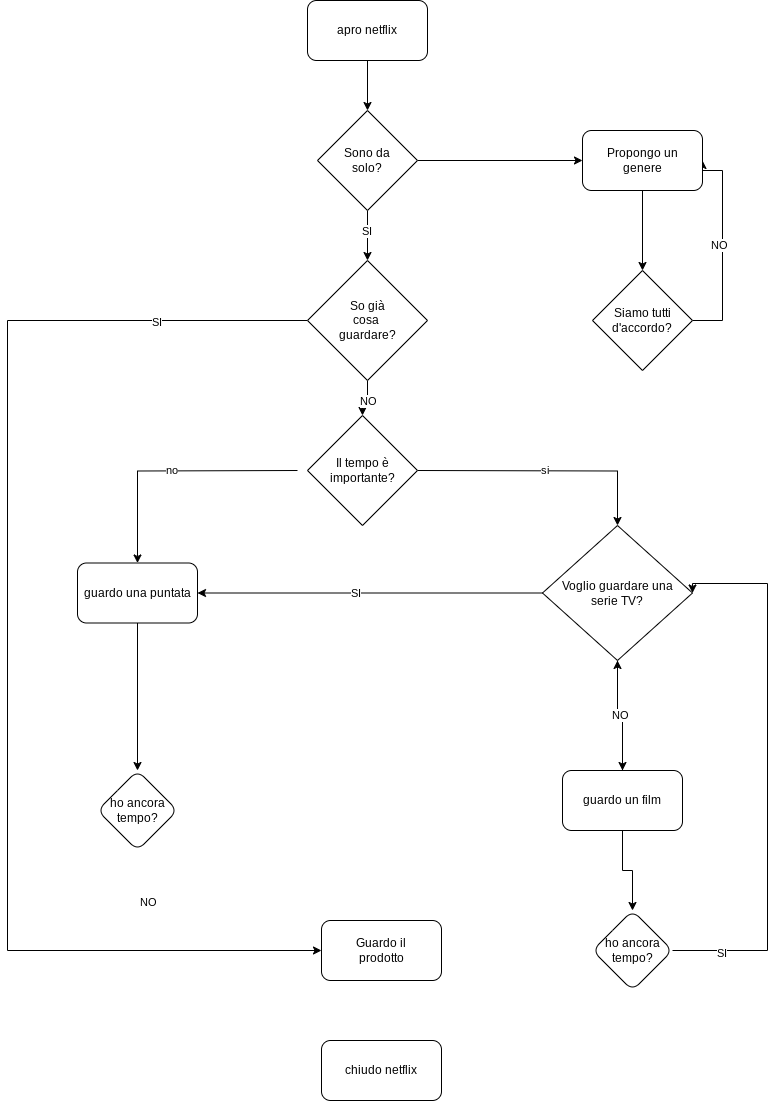

The diagram above was exported from draw.io. Its source (the exported page's mxGraphModel, read from the mxfile embedded in the PNG):
<mxGraphModel dx="1050" dy="535" grid="1" gridSize="10" guides="1" tooltips="1" connect="1" arrows="1" fold="1" page="1" pageScale="1" pageWidth="827" pageHeight="1169" math="0" shadow="0">
  <root>
    <mxCell id="0" />
    <mxCell id="1" parent="0" />
    <mxCell id="9JMKstFWRnhbbD-AXqkw-37" value="" style="edgeStyle=orthogonalEdgeStyle;rounded=0;orthogonalLoop=1;jettySize=auto;html=1;" parent="1" source="9JMKstFWRnhbbD-AXqkw-2" target="9JMKstFWRnhbbD-AXqkw-36" edge="1">
      <mxGeometry relative="1" as="geometry" />
    </mxCell>
    <mxCell id="9JMKstFWRnhbbD-AXqkw-2" value="apro netflix" style="rounded=1;whiteSpace=wrap;html=1;" parent="1" vertex="1">
      <mxGeometry x="340" y="40" width="120" height="60" as="geometry" />
    </mxCell>
    <mxCell id="9JMKstFWRnhbbD-AXqkw-16" value="chiudo netflix" style="rounded=1;whiteSpace=wrap;html=1;" parent="1" vertex="1">
      <mxGeometry x="354" y="1080" width="120" height="60" as="geometry" />
    </mxCell>
    <mxCell id="9JMKstFWRnhbbD-AXqkw-44" style="edgeStyle=orthogonalEdgeStyle;rounded=0;orthogonalLoop=1;jettySize=auto;html=1;entryX=1;entryY=0.5;entryDx=0;entryDy=0;" parent="1" source="9JMKstFWRnhbbD-AXqkw-29" target="9JMKstFWRnhbbD-AXqkw-42" edge="1">
      <mxGeometry relative="1" as="geometry">
        <Array as="points">
          <mxPoint x="755" y="360" />
          <mxPoint x="755" y="210" />
        </Array>
      </mxGeometry>
    </mxCell>
    <mxCell id="9JMKstFWRnhbbD-AXqkw-45" value="NO" style="edgeLabel;html=1;align=center;verticalAlign=middle;resizable=0;points=[];" parent="9JMKstFWRnhbbD-AXqkw-44" vertex="1" connectable="0">
      <mxGeometry x="0.0112" y="4" relative="1" as="geometry">
        <mxPoint as="offset" />
      </mxGeometry>
    </mxCell>
    <mxCell id="9JMKstFWRnhbbD-AXqkw-29" value="Siamo tutti&lt;br&gt;d'accordo?" style="rhombus;whiteSpace=wrap;html=1;" parent="1" vertex="1">
      <mxGeometry x="625" y="310" width="100" height="100" as="geometry" />
    </mxCell>
    <mxCell id="9JMKstFWRnhbbD-AXqkw-40" style="edgeStyle=orthogonalEdgeStyle;rounded=0;orthogonalLoop=1;jettySize=auto;html=1;" parent="1" source="9JMKstFWRnhbbD-AXqkw-36" target="9JMKstFWRnhbbD-AXqkw-39" edge="1">
      <mxGeometry relative="1" as="geometry" />
    </mxCell>
    <mxCell id="9JMKstFWRnhbbD-AXqkw-46" value="SI" style="edgeLabel;html=1;align=center;verticalAlign=middle;resizable=0;points=[];" parent="9JMKstFWRnhbbD-AXqkw-40" vertex="1" connectable="0">
      <mxGeometry x="-0.2049" y="-2" relative="1" as="geometry">
        <mxPoint as="offset" />
      </mxGeometry>
    </mxCell>
    <mxCell id="9JMKstFWRnhbbD-AXqkw-41" style="edgeStyle=orthogonalEdgeStyle;rounded=0;orthogonalLoop=1;jettySize=auto;html=1;" parent="1" source="9JMKstFWRnhbbD-AXqkw-36" target="9JMKstFWRnhbbD-AXqkw-42" edge="1">
      <mxGeometry relative="1" as="geometry">
        <mxPoint x="650" y="210" as="targetPoint" />
      </mxGeometry>
    </mxCell>
    <mxCell id="9JMKstFWRnhbbD-AXqkw-36" value="Sono da&lt;br&gt;solo?" style="rhombus;whiteSpace=wrap;html=1;" parent="1" vertex="1">
      <mxGeometry x="350" y="150" width="100" height="100" as="geometry" />
    </mxCell>
    <mxCell id="pebp6iaU75KbKeGKr8on-1" style="edgeStyle=orthogonalEdgeStyle;rounded=0;orthogonalLoop=1;jettySize=auto;html=1;entryX=0;entryY=0.5;entryDx=0;entryDy=0;exitX=0;exitY=0.5;exitDx=0;exitDy=0;" parent="1" source="9JMKstFWRnhbbD-AXqkw-39" target="pebp6iaU75KbKeGKr8on-2" edge="1">
      <mxGeometry relative="1" as="geometry">
        <mxPoint x="220" y="990" as="targetPoint" />
        <mxPoint x="266" y="410" as="sourcePoint" />
        <Array as="points">
          <mxPoint x="40" y="360" />
          <mxPoint x="40" y="990" />
        </Array>
      </mxGeometry>
    </mxCell>
    <mxCell id="pebp6iaU75KbKeGKr8on-3" value="SI" style="edgeLabel;html=1;align=center;verticalAlign=middle;resizable=0;points=[];" parent="pebp6iaU75KbKeGKr8on-1" vertex="1" connectable="0">
      <mxGeometry x="-0.7559" y="1" relative="1" as="geometry">
        <mxPoint as="offset" />
      </mxGeometry>
    </mxCell>
    <mxCell id="pebp6iaU75KbKeGKr8on-12" style="edgeStyle=orthogonalEdgeStyle;rounded=0;orthogonalLoop=1;jettySize=auto;html=1;" parent="1" source="9JMKstFWRnhbbD-AXqkw-39" target="QcmQT4YGRFDy9zGtBtZd-17" edge="1">
      <mxGeometry relative="1" as="geometry">
        <mxPoint x="400" y="490" as="targetPoint" />
      </mxGeometry>
    </mxCell>
    <mxCell id="pebp6iaU75KbKeGKr8on-13" value="NO" style="edgeLabel;html=1;align=center;verticalAlign=middle;resizable=0;points=[];" parent="pebp6iaU75KbKeGKr8on-12" vertex="1" connectable="0">
      <mxGeometry x="-0.0198" relative="1" as="geometry">
        <mxPoint as="offset" />
      </mxGeometry>
    </mxCell>
    <mxCell id="9JMKstFWRnhbbD-AXqkw-39" value="So già&lt;br&gt;cosa&amp;nbsp;&lt;br&gt;guardare?" style="rhombus;whiteSpace=wrap;html=1;" parent="1" vertex="1">
      <mxGeometry x="340" y="300" width="120" height="120" as="geometry" />
    </mxCell>
    <mxCell id="9JMKstFWRnhbbD-AXqkw-43" value="" style="edgeStyle=orthogonalEdgeStyle;rounded=0;orthogonalLoop=1;jettySize=auto;html=1;" parent="1" source="9JMKstFWRnhbbD-AXqkw-42" target="9JMKstFWRnhbbD-AXqkw-29" edge="1">
      <mxGeometry relative="1" as="geometry" />
    </mxCell>
    <mxCell id="9JMKstFWRnhbbD-AXqkw-42" value="Propongo un&lt;br&gt;genere" style="rounded=1;whiteSpace=wrap;html=1;" parent="1" vertex="1">
      <mxGeometry x="615" y="170" width="120" height="60" as="geometry" />
    </mxCell>
    <mxCell id="pebp6iaU75KbKeGKr8on-2" value="Guardo il&lt;br&gt;prodotto" style="rounded=1;whiteSpace=wrap;html=1;" parent="1" vertex="1">
      <mxGeometry x="354" y="960" width="120" height="60" as="geometry" />
    </mxCell>
    <mxCell id="QcmQT4YGRFDy9zGtBtZd-1" value="no" style="edgeStyle=orthogonalEdgeStyle;rounded=0;orthogonalLoop=1;jettySize=auto;html=1;" parent="1" target="QcmQT4YGRFDy9zGtBtZd-7" edge="1">
      <mxGeometry relative="1" as="geometry">
        <mxPoint x="330" y="510" as="sourcePoint" />
      </mxGeometry>
    </mxCell>
    <mxCell id="QcmQT4YGRFDy9zGtBtZd-2" value="si" style="edgeStyle=orthogonalEdgeStyle;rounded=0;orthogonalLoop=1;jettySize=auto;html=1;" parent="1" target="QcmQT4YGRFDy9zGtBtZd-13" edge="1">
      <mxGeometry relative="1" as="geometry">
        <mxPoint x="450" y="510" as="sourcePoint" />
      </mxGeometry>
    </mxCell>
    <mxCell id="QcmQT4YGRFDy9zGtBtZd-3" value="" style="edgeStyle=orthogonalEdgeStyle;rounded=0;orthogonalLoop=1;jettySize=auto;html=1;" parent="1" source="QcmQT4YGRFDy9zGtBtZd-5" target="QcmQT4YGRFDy9zGtBtZd-13" edge="1">
      <mxGeometry relative="1" as="geometry" />
    </mxCell>
    <mxCell id="QcmQT4YGRFDy9zGtBtZd-4" value="" style="edgeStyle=orthogonalEdgeStyle;rounded=0;orthogonalLoop=1;jettySize=auto;html=1;" parent="1" source="QcmQT4YGRFDy9zGtBtZd-5" target="QcmQT4YGRFDy9zGtBtZd-16" edge="1">
      <mxGeometry relative="1" as="geometry" />
    </mxCell>
    <mxCell id="QcmQT4YGRFDy9zGtBtZd-5" value="guardo un film" style="rounded=1;whiteSpace=wrap;html=1;" parent="1" vertex="1">
      <mxGeometry x="595" y="810" width="120" height="60" as="geometry" />
    </mxCell>
    <mxCell id="QcmQT4YGRFDy9zGtBtZd-6" style="edgeStyle=orthogonalEdgeStyle;rounded=0;orthogonalLoop=1;jettySize=auto;html=1;" parent="1" source="QcmQT4YGRFDy9zGtBtZd-7" target="QcmQT4YGRFDy9zGtBtZd-9" edge="1">
      <mxGeometry relative="1" as="geometry" />
    </mxCell>
    <mxCell id="QcmQT4YGRFDy9zGtBtZd-7" value="guardo una puntata" style="rounded=1;whiteSpace=wrap;html=1;" parent="1" vertex="1">
      <mxGeometry x="110" y="602.5" width="120" height="60" as="geometry" />
    </mxCell>
    <mxCell id="QcmQT4YGRFDy9zGtBtZd-8" value="NO" style="edgeLabel;html=1;align=center;verticalAlign=middle;resizable=0;points=[];" parent="1" vertex="1" connectable="0">
      <mxGeometry x="180" y="941.1764705882351" as="geometry" />
    </mxCell>
    <mxCell id="QcmQT4YGRFDy9zGtBtZd-9" value="ho ancora tempo?" style="rhombus;whiteSpace=wrap;html=1;rounded=1;" parent="1" vertex="1">
      <mxGeometry x="130" y="810" width="80" height="80" as="geometry" />
    </mxCell>
    <mxCell id="QcmQT4YGRFDy9zGtBtZd-10" value="NO" style="edgeStyle=orthogonalEdgeStyle;rounded=0;orthogonalLoop=1;jettySize=auto;html=1;" parent="1" source="QcmQT4YGRFDy9zGtBtZd-13" target="QcmQT4YGRFDy9zGtBtZd-5" edge="1">
      <mxGeometry relative="1" as="geometry" />
    </mxCell>
    <mxCell id="QcmQT4YGRFDy9zGtBtZd-11" style="edgeStyle=orthogonalEdgeStyle;rounded=0;orthogonalLoop=1;jettySize=auto;html=1;" parent="1" source="QcmQT4YGRFDy9zGtBtZd-13" target="QcmQT4YGRFDy9zGtBtZd-7" edge="1">
      <mxGeometry relative="1" as="geometry" />
    </mxCell>
    <mxCell id="QcmQT4YGRFDy9zGtBtZd-12" value="SI" style="edgeLabel;html=1;align=center;verticalAlign=middle;resizable=0;points=[];" parent="QcmQT4YGRFDy9zGtBtZd-11" vertex="1" connectable="0">
      <mxGeometry x="-0.477" y="4" relative="1" as="geometry">
        <mxPoint x="-98" y="-4" as="offset" />
      </mxGeometry>
    </mxCell>
    <mxCell id="QcmQT4YGRFDy9zGtBtZd-13" value="Voglio guardare una&lt;br&gt;serie TV?" style="rhombus;whiteSpace=wrap;html=1;" parent="1" vertex="1">
      <mxGeometry x="575" y="565" width="150" height="135" as="geometry" />
    </mxCell>
    <mxCell id="QcmQT4YGRFDy9zGtBtZd-14" style="edgeStyle=orthogonalEdgeStyle;rounded=0;orthogonalLoop=1;jettySize=auto;html=1;entryX=1;entryY=0.5;entryDx=0;entryDy=0;exitX=1;exitY=0.5;exitDx=0;exitDy=0;" parent="1" source="QcmQT4YGRFDy9zGtBtZd-16" target="QcmQT4YGRFDy9zGtBtZd-13" edge="1">
      <mxGeometry relative="1" as="geometry">
        <Array as="points">
          <mxPoint x="800" y="990" />
          <mxPoint x="800" y="623" />
        </Array>
      </mxGeometry>
    </mxCell>
    <mxCell id="QcmQT4YGRFDy9zGtBtZd-15" value="SI" style="edgeLabel;html=1;align=center;verticalAlign=middle;resizable=0;points=[];" parent="QcmQT4YGRFDy9zGtBtZd-14" vertex="1" connectable="0">
      <mxGeometry x="-0.8256" y="-2" relative="1" as="geometry">
        <mxPoint as="offset" />
      </mxGeometry>
    </mxCell>
    <mxCell id="QcmQT4YGRFDy9zGtBtZd-16" value="ho ancora&lt;br&gt;tempo?" style="rhombus;whiteSpace=wrap;html=1;rounded=1;" parent="1" vertex="1">
      <mxGeometry x="625" y="950" width="80" height="80" as="geometry" />
    </mxCell>
    <mxCell id="QcmQT4YGRFDy9zGtBtZd-17" value="Il tempo è&lt;br&gt;importante?" style="rhombus;whiteSpace=wrap;html=1;" parent="1" vertex="1">
      <mxGeometry x="340" y="455" width="110" height="110" as="geometry" />
    </mxCell>
  </root>
</mxGraphModel>